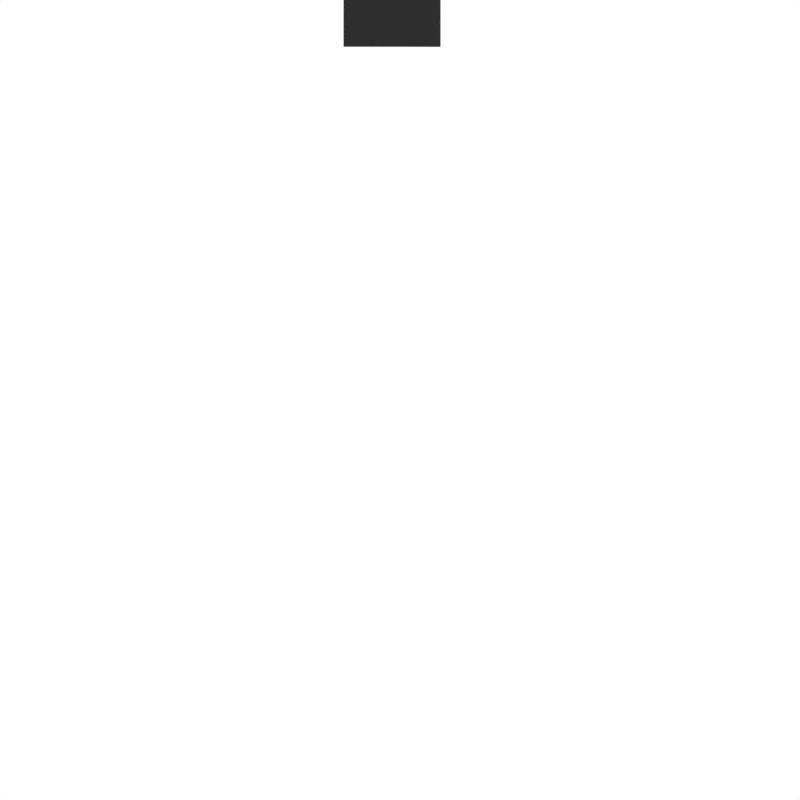 # Source: PolySlice.blend  (saved by Blender 4.1.24; exported with 4.5.12 LTS)
import bpy
from mathutils import Matrix  # noqa: F401  (used for matrix-valued properties, if any)

bpy.ops.wm.read_factory_settings(use_empty=True)
scene = bpy.context.scene
scene.name = 'Scene'

# ---- collections
col_collection = bpy.data.collections.new('Collection'); scene.collection.children.link(col_collection)

# ---- materials (node trees are filled in below, after node groups)
mat_calibrationtower_black = bpy.data.materials.new('CalibrationTower_Black')
mat_calibrationtower_black.use_transparent_shadow = False
mat_calibrationtower_black.roughness = 0.3397

# ---- material node trees
mat_calibrationtower_black.use_nodes = True; mat_calibrationtower_black.node_tree.nodes.clear()
_N = mat_calibrationtower_black.node_tree.nodes; _L = mat_calibrationtower_black.node_tree.links
n0 = _N.new('ShaderNodeBsdfPrincipled'); n0.name = 'Principled BSDF'; n0.location = (10, 300)
n0.distribution = 'GGX'
n0.subsurface_method = 'RANDOM_WALK_SKIN'
n0.inputs[0].default_value = (0.0, 0.0, 0.0, 1.0)
n0.inputs[3].default_value = 1.45
n0.inputs[27].default_value = (0.0, 0.0, 0.0, 1.0)
n1 = _N.new('ShaderNodeOutputMaterial'); n1.name = 'Material Output'; n1.location = (300, 300)
n2 = _N.new('ShaderNodeMix'); n2.name = 'Mix'; n2.location = (-235, 272)
n2.data_type = 'RGBA'
n2.inputs[6].default_value = (0.01558, 0.01558, 0.01558, 1.0)
n2.inputs[7].default_value = (0.04012, 0.04012, 0.04012, 1.0)
_L.new(n2.outputs[2], n1.inputs[0])
n1.is_active_output = True

# ---- world
world_world = bpy.data.worlds.new('World'); scene.world = world_world
world_world.use_nodes = True; world_world.node_tree.nodes.clear()
_N = world_world.node_tree.nodes; _L = world_world.node_tree.links
n0 = _N.new('ShaderNodeOutputWorld'); n0.name = 'World Output'; n0.location = (300, 300)
n1 = _N.new('ShaderNodeBackground'); n1.name = 'Background'; n1.location = (10, 300)
n1.inputs[0].default_value = (1.0, 1.0, 1.0, 1.0)
_L.new(n1.outputs[0], n0.inputs[0])
n0.is_active_output = True
world_world.color = (0.05088, 0.05088, 0.05088)
world_world.use_sun_shadow = False
world_world.sun_shadow_jitter_overblur = 0.0

# ---- cameras
cam_camera_001 = bpy.data.cameras.new('Camera.001')
cam_camera_001.lens = 87.0
cam_maincamera = bpy.data.cameras.new('MainCamera')
cam_maincamera.type = 'ORTHO'
cam_maincamera.ortho_scale = 99.65
cam_maincamera.show_background_images = True

# ---- lights
light_area_001 = bpy.data.lights.new('Area.001', 'AREA')
light_area_001.transmission_factor = 0.0
light_area_001.energy = 1.571e+04
light_area_001.shadow_maximum_resolution = 0.006
light_area_001.use_absolute_resolution = True
light_area_001.size = 100.0
light_area_001.size_y = 1.0

# ---- meshes
me_plane_003 = bpy.data.meshes.new('Plane.003')
me_plane_003.from_pydata([(-5.96e-08, -5.96e-08, 0.0), (0.015, 0.015, 0.0), (0.015, 0.015, 0.15), (-5.96e-08, -5.96e-08, 0.15), (0.1527, 0.015, 0.0), (0.1398, -5.96e-08, 0.0), (0.1527, 0.015, 0.15), (0.1398, -5.96e-08, 0.15), (0.015, 0.1262, 0.0), (-5.96e-08, 0.1129, 0.0), (0.015, 0.1262, 0.15), (-5.96e-08, 0.1129, 0.15)], [], [(4, 5, 0, 1), (6, 2, 3, 7), (4, 1, 2, 6), (9, 0, 3, 11), (0, 5, 7, 3), (1, 8, 10, 2), (1, 0, 9, 8), (2, 10, 11, 3), (6, 7, 5, 4), (10, 8, 9, 11)])
_uv = me_plane_003.uv_layers.new(name='UVMap')
_uv.uv.foreach_set('vector', [0.07633, 0.0075, 0.06988, 0.0, 0.0, 0.0, 0.0075, 0.0075, 0.07633, 0.0075, 0.0075, 0.0075, 0.0, 0.0, 0.06988, 0.0, 0.07633, 0.0075, 0.0075, 0.0075, 0.0075, 0.0075, 0.07633, 0.0075, 0.0, 0.05644, 0.0, 0.0, 0.0, 0.0, 0.0, 0.05644, 0.0, 0.0, 0.06988, 0.0, 0.06988, 0.0, 0.0, 0.0, 0.0075, 0.0075, 0.0075, 0.06309, 0.0075, 0.06309, 0.0075, 0.0075, 0.0075, 0.0075, 0.0, 0.0, 0.0, 0.05644, 0.0075, 0.06309, 0.0075, 0.0075, 0.0075, 0.06309, 0.0, 0.05644, 0.0, 0.0, 0.07633, 0.0075, 0.06988, 0.0, 0.06988, 0.0, 0.07633, 0.0075, 0.0075, 0.06309, 0.0075, 0.06309, 0.0, 0.05644, 0.0, 0.05644])
me_plane_003.update()
me_cube_001 = bpy.data.meshes.new('Cube.001')
me_cube_001.from_pydata([(-37.99, -2.048, -0.02785), (-37.98, 4.993, 53.16), (-38.0, -7.01, 53.16), (-31.99, -2.048, -0.02785), (-32.01, -6.994, 53.16), (-31.98, 5.008, 53.16), (-46.57, -7.049, 5.86), (-46.57, 5.047, 5.86), (-49.7, 5.047, -0.02785), (-49.7, -7.049, -0.02785), (-49.7, 5.047, 5.86), (-31.99, 5.047, -0.02785), (-31.99, 5.047, 5.86), (-31.99, -7.049, 5.86), (-31.99, -7.049, -0.02785), (-49.7, -7.049, 5.86), (-37.99, -7.049, 12.98), (-37.99, 5.047, 12.98), (-31.99, 5.047, 12.98), (-31.99, -7.049, 12.98), (-46.57, -7.049, -0.02785), (-46.57, 5.047, -0.02785), (-46.57, -1.001, 5.86), (-49.7, -1.001, -0.02785), (-49.7, -1.001, 5.86), (-31.99, -0.993, 53.16), (-37.99, -1.008, 53.16), (-31.99, -1.001, 12.98), (-37.99, -1.001, 12.98), (-42.28, 1.5, -0.02785), (-31.99, 1.5, -0.02785), (-31.99, -1.001, 5.86)], [], [(16, 19, 4, 2), (27, 18, 5, 25), (29, 30, 3, 0), (18, 17, 1, 5), (22, 7, 10, 24), (30, 31, 13, 3), (0, 3, 14, 20, 9), (23, 24, 10, 8), (29, 0, 9, 23), (3, 13, 14), (31, 27, 19, 13), (22, 28, 17, 7), (10, 7, 21, 8), (25, 26, 2, 4), (12, 11, 21, 7), (7, 17, 18, 12), (6, 15, 9, 20), (28, 16, 2, 26), (14, 13, 6, 20), (6, 13, 19, 16), (17, 28, 26, 1), (5, 1, 26, 25), (6, 16, 28, 22), (12, 18, 27, 31), (21, 29, 23, 8), (9, 15, 24, 23), (11, 12, 31, 30), (6, 22, 24, 15), (21, 11, 30, 29), (19, 27, 25, 4)])
_uv = me_cube_001.uv_layers.new(name='UVMap')
_uv.uv.foreach_set('vector', [0.4921, 0.0, 0.4921, 0.75, 0.4921, 0.75, 0.4921, 0.0, 0.4921, 0.625, 0.4921, 0.5, 0.4921, 0.5, 0.4921, 0.625, 0.125, 0.625, 0.375, 0.625, 0.375, 0.75, 0.125, 0.75, 0.4921, 0.5, 0.4921, 0.25, 0.4921, 0.25, 0.4921, 0.5, 0.4519, 0.125, 0.4519, 0.25, 0.4519, 0.25, 0.4519, 0.125, 0.375, 0.625, 0.4519, 0.625, 0.4519, 0.75, 0.375, 0.75, 0.125, 0.75, 0.375, 0.75, 0.375, 0.75, 0.25, 0.75, 0.125, 0.75, 0.375, 0.125, 0.4519, 0.125, 0.4519, 0.25, 0.375, 0.25, 0.125, 0.625, 0.125, 0.75, 0.125, 0.75, 0.125, 0.625, 0.375, 0.75, 0.4519, 0.75, 0.375, 0.75, 0.4519, 0.625, 0.4921, 0.625, 0.4921, 0.75, 0.4519, 0.75, 0.4519, 0.125, 0.4921, 0.125, 0.4921, 0.25, 0.4519, 0.25, 0.4519, 0.25, 0.4519, 0.25, 0.125, 0.5, 0.125, 0.5, 0.4921, 0.625, 0.4921, 0.125, 0.4921, 0.0, 0.4921, 0.75, 0.4519, 0.5, 0.375, 0.5, 0.125, 0.5, 0.4519, 0.25, 0.4519, 0.25, 0.4921, 0.25, 0.4921, 0.5, 0.4519, 0.5, 0.4519, 0.0, 0.4519, 0.0, 0.125, 0.75, 0.25, 0.75, 0.4921, 0.125, 0.4921, 0.0, 0.4921, 0.0, 0.4921, 0.125, 0.375, 0.75, 0.4519, 0.75, 0.4519, 0.0, 0.25, 0.75, 0.4519, 0.0, 0.4519, 0.75, 0.4921, 0.75, 0.4921, 0.0, 0.4921, 0.25, 0.4921, 0.125, 0.4921, 0.125, 0.4921, 0.25, 0.4921, 0.5, 0.4921, 0.25, 0.4921, 0.125, 0.4921, 0.625, 0.4519, 0.0, 0.4921, 0.0, 0.4921, 0.125, 0.4519, 0.125, 0.4519, 0.5, 0.4921, 0.5, 0.4921, 0.625, 0.4519, 0.625, 0.125, 0.5, 0.125, 0.625, 0.125, 0.625, 0.125, 0.5, 0.375, 0.0, 0.4519, 0.0, 0.4519, 0.125, 0.375, 0.125, 0.375, 0.5, 0.4519, 0.5, 0.4519, 0.625, 0.375, 0.625, 0.4519, 0.0, 0.4519, 0.125, 0.4519, 0.125, 0.4519, 0.0, 0.125, 0.5, 0.375, 0.5, 0.375, 0.625, 0.125, 0.625, 0.4921, 0.75, 0.4921, 0.625, 0.4921, 0.625, 0.4921, 0.75])
me_cube_001.materials.append(mat_calibrationtower_black)
me_cube_001.update()
me_plane = bpy.data.meshes.new('Plane')
me_plane.from_pydata([(-0.76, -1.004, 0.0), (0.8776, -1.004, 0.0), (-0.76, 0.9965, 0.0), (0.8776, 0.9965, 0.0)], [], [(0, 1, 3, 2)])
_uv = me_plane.uv_layers.new(name='UVMap')
_uv.uv.foreach_set('vector', [0.0, 0.0, 1.0, 0.0, 1.0, 1.0, 0.0, 1.0])
me_plane.update()

# ---- objects
ob_floorlight = bpy.data.objects.new('FloorLight', light_area_001)
ob_camrender = bpy.data.objects.new('CamRender', cam_camera_001)
ob_position = bpy.data.objects.new('Position', me_plane_003)
ob_calibrationtower = bpy.data.objects.new('CalibrationTower', me_cube_001)
ob_camera = bpy.data.objects.new('Camera', cam_maincamera)
ob_printbed = bpy.data.objects.new('PrintBed', me_plane)

# ---- transforms, parenting, visibility, modifiers, constraints
ob_floorlight.location = (0.0, 0.0, 0.0)
ob_floorlight.rotation_euler = (-2.687e-07, 3.142, 1.175e-14)
ob_floorlight.hide_select = True
ob_camrender.location = (66.4, -321.7, 135.0)
ob_camrender.rotation_euler = (1.306, 2.455e-07, 0.2025)
ob_position.location = (-37.82, -49.82, 0.0)
ob_position.scale = (49.82, 49.82, 1.0)
ob_position.lock_location = (True, True, True)
ob_position.color = (0.0, 1.0, 0.004133, 1.0)
ob_position.hide_render = True
ob_calibrationtower.location = (0.0, 0.0, 0.0)
ob_calibrationtower.lock_location = (True, False, True)
ob_calibrationtower.visible_glossy = False
ob_calibrationtower.visible_transmission = False
ob_calibrationtower.visible_volume_scatter = False
ob_calibrationtower.display.show_shadows = False
ob_camera.location = (12.0, 0.0, 131.0)
ob_camera.rotation_euler = (0.0, -0.0, 1.571)
ob_camera.hide_select = True
ob_printbed.location = (2.384e-07, 1.49e-08, 0.0)
ob_printbed.scale = (50.0, 50.0, 37.73)
ob_printbed.lock_location = (True, True, True)
ob_printbed.hide_select = True
ob_printbed.hide_render = True

# ---- collection membership
col_collection.objects.link(ob_floorlight)
col_collection.objects.link(ob_camrender)
col_collection.objects.link(ob_position)
col_collection.objects.link(ob_calibrationtower)
col_collection.objects.link(ob_camera)
col_collection.objects.link(ob_printbed)

# ---- scene / render settings (as saved in the file)
scene.camera = ob_camera
scene.frame_start = 1; scene.frame_end = 409; scene.frame_set(1)
scene.render.engine = 'BLENDER_EEVEE_NEXT'
scene.render.resolution_x = 1728
scene.render.resolution_y = 1728
scene.render.film_transparent = True
scene.cycles.sampling_pattern = 'TABULATED_SOBOL'
scene.eevee.taa_render_samples = 200
scene.eevee.ray_tracing_options.trace_max_roughness = 0.0
scene.view_settings.view_transform = 'Standard'
bpy.context.view_layer.update()
